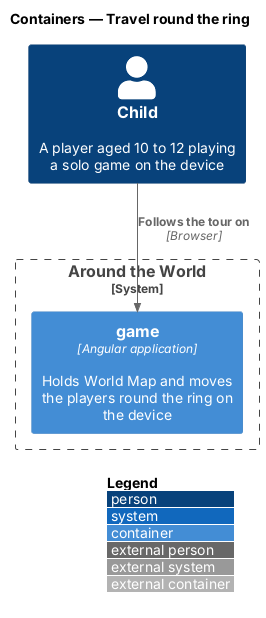

The diagram above was rendered by PlantUML. Its source (embedded in the PNG):
@startuml
!include <C4/C4_Container>
LAYOUT_WITH_LEGEND()
title Containers — Travel round the ring

Person(child, "Child", "A player aged 10 to 12 playing a solo game on the device")
System_Boundary(atw, "Around the World") {
  Container(game, "game", "Angular application", "Holds World Map and moves the players round the ring on the device")
}
Rel(child, game, "Follows the tour on", "Browser")
@enduml